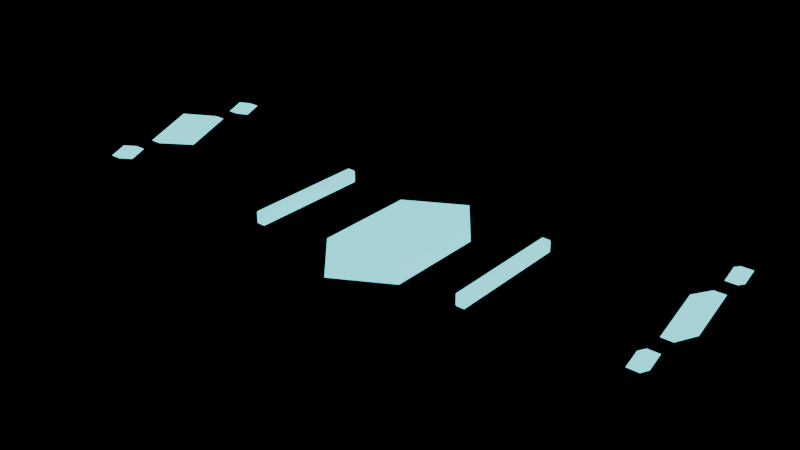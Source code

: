 # Source: bridge-lift-rune.blend  (saved by Blender 5.2.44; exported with 4.5.12 LTS)
import bpy
from mathutils import Matrix  # noqa: F401  (used for matrix-valued properties, if any)

bpy.ops.wm.read_factory_settings(use_empty=True)
scene = bpy.context.scene
scene.name = 'Scene'

# ---- materials (node trees are filled in below, after node groups)
mat_bridge_lift_rune_cyan = bpy.data.materials.new('Bridge lift rune cyan')
mat_bridge_lift_rune_cyan.diffuse_color = (0.08, 0.68, 0.74, 1.0)
mat_bridge_lift_rune_cyan.roughness = 0.64
mat_bridge_lift_rune_cyan.metallic = 0.05

# ---- material node trees
mat_bridge_lift_rune_cyan.use_nodes = True; mat_bridge_lift_rune_cyan.node_tree.nodes.clear()
_N = mat_bridge_lift_rune_cyan.node_tree.nodes; _L = mat_bridge_lift_rune_cyan.node_tree.links
n0 = _N.new('ShaderNodeBsdfPrincipled'); n0.name = 'Principled BSDF'; n0.location = (-200, 100)
n0.inputs[0].default_value = (0.08, 0.68, 0.74, 1.0)
n0.inputs[1].default_value = 0.05
n0.inputs[2].default_value = 0.64
n0.inputs[10].default_value = 0.005
n0.inputs[27].default_value = (0.08, 0.68, 0.74, 1.0)
n0.inputs[28].default_value = 2.2
n1 = _N.new('ShaderNodeOutputMaterial'); n1.name = 'Material Output'; n1.location = (200, 100)
_L.new(n0.outputs[0], n1.inputs[0])
n1.is_active_output = True

# ---- meshes
me_bridge_lift_rune_mesh = bpy.data.meshes.new('Bridge lift rune mesh')
me_bridge_lift_rune_mesh.from_pydata([(0.0, 0.0, -0.405), (0.1447, -0.1787, -0.3691), (-0.05528, -0.2892, -0.3691), (-0.1789, 0.0, -0.3691), (-0.05528, 0.2892, -0.3691), (0.1447, 0.1787, -0.3691), (0.05528, -0.2892, -0.3109), (-0.1447, -0.1787, -0.3109), (-0.1447, 0.1787, -0.3109), (0.05528, 0.2892, -0.3109), (0.1789, 0.0, -0.3109), (0.0, 0.0, -0.275), (-0.4125, -0.215, -0.3325), (-0.4125, -0.22, -0.3275), (-0.4175, -0.215, -0.3275), (-0.4125, -0.22, -0.2925), (-0.4125, -0.215, -0.2875), (-0.4175, -0.215, -0.2925), (-0.4125, 0.215, -0.3325), (-0.4175, 0.215, -0.3275), (-0.4125, 0.22, -0.3275), (-0.4125, 0.215, -0.2875), (-0.4125, 0.22, -0.2925), (-0.4175, 0.215, -0.2925), (-0.3875, -0.215, -0.3325), (-0.3825, -0.215, -0.3275), (-0.3875, -0.22, -0.3275), (-0.3875, -0.215, -0.2875), (-0.3875, -0.22, -0.2925), (-0.3825, -0.215, -0.2925), (-0.3875, 0.215, -0.3325), (-0.3875, 0.22, -0.3275), (-0.3825, 0.215, -0.3275), (-0.3875, 0.215, -0.2875), (-0.3825, 0.215, -0.2925), (-0.3875, 0.22, -0.2925), (0.3875, -0.215, -0.3325), (0.3875, -0.22, -0.3275), (0.3825, -0.215, -0.3275), (0.3875, -0.22, -0.2925), (0.3875, -0.215, -0.2875), (0.3825, -0.215, -0.2925), (0.3875, 0.215, -0.3325), (0.3825, 0.215, -0.3275), (0.3875, 0.22, -0.3275), (0.3875, 0.215, -0.2875), (0.3875, 0.22, -0.2925), (0.3825, 0.215, -0.2925), (0.4125, -0.215, -0.3325), (0.4175, -0.215, -0.3275), (0.4125, -0.22, -0.3275), (0.4125, -0.215, -0.2875), (0.4125, -0.22, -0.2925), (0.4175, -0.215, -0.2925), (0.4125, 0.215, -0.3325), (0.4125, 0.22, -0.3275), (0.4175, 0.215, -0.3275), (0.4125, 0.215, -0.2875), (0.4175, 0.215, -0.2925), (0.4125, 0.22, -0.2925), (-0.973, -0.15, -0.225), (-0.973, 0.0, -0.17), (-0.973, 0.15, -0.225), (-0.973, 0.0, -0.28), (-1.012, -0.15, -0.225), (-1.012, 0.0, -0.17), (-1.012, 0.15, -0.225), (-1.012, 0.0, -0.28), (-0.973, -0.3225, -0.225), (-0.973, -0.27, -0.205), (-0.973, -0.2175, -0.225), (-0.973, -0.27, -0.245), (-1.012, -0.3225, -0.225), (-1.012, -0.27, -0.205), (-1.012, -0.2175, -0.225), (-1.012, -0.27, -0.245), (-0.973, 0.2175, -0.225), (-0.973, 0.27, -0.205), (-0.973, 0.3225, -0.225), (-0.973, 0.27, -0.245), (-1.012, 0.2175, -0.225), (-1.012, 0.27, -0.205), (-1.012, 0.3225, -0.225), (-1.012, 0.27, -0.245), (0.973, -0.15, -0.225), (0.973, 0.0, -0.17), (0.973, 0.15, -0.225), (0.973, 0.0, -0.28), (1.012, -0.15, -0.225), (1.012, 0.0, -0.17), (1.012, 0.15, -0.225), (1.012, 0.0, -0.28), (0.973, -0.3225, -0.225), (0.973, -0.27, -0.205), (0.973, -0.2175, -0.225), (0.973, -0.27, -0.245), (1.012, -0.3225, -0.225), (1.012, -0.27, -0.205), (1.012, -0.2175, -0.225), (1.012, -0.27, -0.245), (0.973, 0.2175, -0.225), (0.973, 0.27, -0.205), (0.973, 0.3225, -0.225), (0.973, 0.27, -0.245), (1.012, 0.2175, -0.225), (1.012, 0.27, -0.205), (1.012, 0.3225, -0.225), (1.012, 0.27, -0.245)], [], [(0, 1, 2), (1, 0, 5), (0, 2, 3), (0, 3, 4), (0, 4, 5), (1, 5, 10), (2, 1, 6), (3, 2, 7), (4, 3, 8), (5, 4, 9), (1, 10, 6), (2, 6, 7), (3, 7, 8), (4, 8, 9), (5, 9, 10), (6, 10, 11), (7, 6, 11), (8, 7, 11), (9, 8, 11), (10, 9, 11), (12, 13, 14), (15, 16, 17), (18, 19, 20), (21, 22, 23), (24, 25, 26), (27, 28, 29), (30, 31, 32), (33, 34, 35), (18, 12, 14, 19), (13, 15, 17, 14), (16, 21, 23, 17), (22, 20, 19, 23), (30, 18, 20, 31), (21, 33, 35, 22), (34, 32, 31, 35), (24, 30, 32, 25), (33, 27, 29, 34), (28, 26, 25, 29), (12, 24, 26, 13), (27, 16, 15, 28), (18, 30, 24, 12), (14, 17, 23, 19), (26, 28, 15, 13), (33, 21, 16, 27), (20, 22, 35, 31), (32, 34, 29, 25), (36, 37, 38), (39, 40, 41), (42, 43, 44), (45, 46, 47), (48, 49, 50), (51, 52, 53), (54, 55, 56), (57, 58, 59), (42, 36, 38, 43), (37, 39, 41, 38), (40, 45, 47, 41), (46, 44, 43, 47), (54, 42, 44, 55), (45, 57, 59, 46), (58, 56, 55, 59), (48, 54, 56, 49), (57, 51, 53, 58), (52, 50, 49, 53), (36, 48, 50, 37), (51, 40, 39, 52), (42, 54, 48, 36), (38, 41, 47, 43), (50, 52, 39, 37), (57, 45, 40, 51), (44, 46, 59, 55), (56, 58, 53, 49), (63, 62, 61, 60), (64, 65, 66, 67), (60, 61, 65, 64), (61, 62, 66, 65), (62, 63, 67, 66), (63, 60, 64, 67), (71, 70, 69, 68), (72, 73, 74, 75), (68, 69, 73, 72), (69, 70, 74, 73), (70, 71, 75, 74), (71, 68, 72, 75), (79, 78, 77, 76), (80, 81, 82, 83), (76, 77, 81, 80), (77, 78, 82, 81), (78, 79, 83, 82), (79, 76, 80, 83), (87, 86, 85, 84), (88, 89, 90, 91), (84, 85, 89, 88), (85, 86, 90, 89), (86, 87, 91, 90), (87, 84, 88, 91), (95, 94, 93, 92), (96, 97, 98, 99), (92, 93, 97, 96), (93, 94, 98, 97), (94, 95, 99, 98), (95, 92, 96, 99), (103, 102, 101, 100), (104, 105, 106, 107), (100, 101, 105, 104), (101, 102, 106, 105), (102, 103, 107, 106), (103, 100, 104, 107)])
_uv = me_bridge_lift_rune_mesh.uv_layers.new(name='UVMap')
_uv.uv.foreach_set('vector', [0.1818, 0.0, 0.2727, 0.1575, 0.09091, 0.1575, 0.2727, 0.1575, 0.3636, 0.0, 0.4545, 0.1575, 0.9091, 0.0, 1.0, 0.1575, 0.8182, 0.1575, 0.7273, 0.0, 0.8182, 0.1575, 0.6364, 0.1575, 0.5455, 0.0, 0.6364, 0.1575, 0.4545, 0.1575, 0.2727, 0.1575, 0.4545, 0.1575, 0.3636, 0.3149, 0.09091, 0.1575, 0.2727, 0.1575, 0.1818, 0.3149, 0.8182, 0.1575, 1.0, 0.1575, 0.9091, 0.3149, 0.6364, 0.1575, 0.8182, 0.1575, 0.7273, 0.3149, 0.4545, 0.1575, 0.6364, 0.1575, 0.5455, 0.3149, 0.2727, 0.1575, 0.3636, 0.3149, 0.1818, 0.3149, 0.09091, 0.1575, 0.1818, 0.3149, 0.0, 0.3149, 0.8182, 0.1575, 0.9091, 0.3149, 0.7273, 0.3149, 0.6364, 0.1575, 0.7273, 0.3149, 0.5455, 0.3149, 0.4545, 0.1575, 0.5455, 0.3149, 0.3636, 0.3149, 0.1818, 0.3149, 0.3636, 0.3149, 0.2727, 0.4724, 0.0, 0.3149, 0.1818, 0.3149, 0.09091, 0.4724, 0.7273, 0.3149, 0.9091, 0.3149, 0.8182, 0.4724, 0.5455, 0.3149, 0.7273, 0.3149, 0.6364, 0.4724, 0.3636, 0.3149, 0.5455, 0.3149, 0.4545, 0.4724, 0.2294, 0.2144, 0.2606, 0.2144, 0.2606, 0.2081, 0.4794, 0.2144, 0.5106, 0.2144, 0.4794, 0.2081, 0.2294, 0.2144, 0.2606, 0.2081, 0.2606, 0.2144, 0.5106, 0.2144, 0.4794, 0.2144, 0.4794, 0.2081, 0.2294, 0.2456, 0.2606, 0.2519, 0.2606, 0.2456, 0.5106, 0.2456, 0.4794, 0.2456, 0.4794, 0.2519, 0.2294, 0.2456, 0.2606, 0.2456, 0.2606, 0.2519, 0.5106, 0.2456, 0.4794, 0.2519, 0.4794, 0.2456, 1.714, 0.2144, -0.9737, 0.2144, -0.9737, 0.2081, 1.714, 0.2081, 0.2606, 0.2144, 0.4794, 0.2144, 0.4794, 0.2081, 0.2606, 0.2081, -0.9737, 0.2144, 1.714, 0.2144, 1.714, 0.2081, -0.9737, 0.2081, 0.4794, 0.2144, 0.2606, 0.2144, 0.2606, 0.2081, 0.4794, 0.2081, 0.2294, 0.2456, 0.2294, 0.2144, 0.2606, 0.2144, 0.2606, 0.2456, 0.5106, 0.2144, 0.5106, 0.2456, 0.4794, 0.2456, 0.4794, 0.2144, 0.4794, 0.2519, 0.2606, 0.2519, 0.2606, 0.2456, 0.4794, 0.2456, -0.9737, 0.2456, 1.714, 0.2456, 1.714, 0.2519, -0.9737, 0.2519, 1.714, 0.2456, -0.9737, 0.2456, -0.9737, 0.2519, 1.714, 0.2519, 0.4794, 0.2456, 0.2606, 0.2456, 0.2606, 0.2519, 0.4794, 0.2519, 0.2294, 0.2144, 0.2294, 0.2456, 0.2606, 0.2456, 0.2606, 0.2144, 0.5106, 0.2456, 0.5106, 0.2144, 0.4794, 0.2144, 0.4794, 0.2456, 1.714, 0.2144, 1.714, 0.2456, -0.9737, 0.2456, -0.9737, 0.2144, -0.9737, 0.1206, -0.9737, 0.3394, 1.714, 0.3394, 1.714, 0.1206, 0.2606, 0.2456, 0.4794, 0.2456, 0.4794, 0.2144, 0.2606, 0.2144, 1.714, 0.2456, 1.714, 0.2144, -0.9737, 0.2144, -0.9737, 0.2456, 0.2606, 0.2144, 0.4794, 0.2144, 0.4794, 0.2456, 0.2606, 0.2456, 1.714, 0.1206, 1.714, 0.3394, -0.9737, 0.3394, -0.9737, 0.1206, 0.2294, 0.2144, 0.2606, 0.2144, 0.2606, 0.2081, 0.4794, 0.2144, 0.5106, 0.2144, 0.4794, 0.2081, 0.2294, 0.2144, 0.2606, 0.2081, 0.2606, 0.2144, 0.5106, 0.2144, 0.4794, 0.2144, 0.4794, 0.2081, 0.2294, 0.2456, 0.2606, 0.2519, 0.2606, 0.2456, 0.5106, 0.2456, 0.4794, 0.2456, 0.4794, 0.2519, 0.2294, 0.2456, 0.2606, 0.2456, 0.2606, 0.2519, 0.5106, 0.2456, 0.4794, 0.2519, 0.4794, 0.2456, 1.714, 0.2144, -0.9737, 0.2144, -0.9737, 0.2081, 1.714, 0.2081, 0.2606, 0.2144, 0.4794, 0.2144, 0.4794, 0.2081, 0.2606, 0.2081, -0.9737, 0.2144, 1.714, 0.2144, 1.714, 0.2081, -0.9737, 0.2081, 0.4794, 0.2144, 0.2606, 0.2144, 0.2606, 0.2081, 0.4794, 0.2081, 0.2294, 0.2456, 0.2294, 0.2144, 0.2606, 0.2144, 0.2606, 0.2456, 0.5106, 0.2144, 0.5106, 0.2456, 0.4794, 0.2456, 0.4794, 0.2144, 0.4794, 0.2519, 0.2606, 0.2519, 0.2606, 0.2456, 0.4794, 0.2456, -0.9737, 0.2456, 1.714, 0.2456, 1.714, 0.2519, -0.9737, 0.2519, 1.714, 0.2456, -0.9737, 0.2456, -0.9737, 0.2519, 1.714, 0.2519, 0.4794, 0.2456, 0.2606, 0.2456, 0.2606, 0.2519, 0.4794, 0.2519, 0.2294, 0.2144, 0.2294, 0.2456, 0.2606, 0.2456, 0.2606, 0.2144, 0.5106, 0.2456, 0.5106, 0.2144, 0.4794, 0.2144, 0.4794, 0.2456, 1.714, 0.2144, 1.714, 0.2456, -0.9737, 0.2456, -0.9737, 0.2144, -0.9737, 0.1206, -0.9737, 0.3394, 1.714, 0.3394, 1.714, 0.1206, 0.2606, 0.2456, 0.4794, 0.2456, 0.4794, 0.2144, 0.2606, 0.2144, 1.714, 0.2456, 1.714, 0.2144, -0.9737, 0.2144, -0.9737, 0.2456, 0.2606, 0.2144, 0.4794, 0.2144, 0.4794, 0.2456, 0.2606, 0.2456, 1.714, 0.1206, 1.714, 0.3394, -0.9737, 0.3394, -0.9737, 0.1206, 0.0, 0.0, 0.0, 0.0, 0.0, 0.0, 0.0, 0.0, 0.0, 0.0, 0.0, 0.0, 0.0, 0.0, 0.0, 0.0, 0.0, 0.0, 0.0, 0.0, 0.0, 0.0, 0.0, 0.0, 0.0, 0.0, 0.0, 0.0, 0.0, 0.0, 0.0, 0.0, 0.0, 0.0, 0.0, 0.0, 0.0, 0.0, 0.0, 0.0, 0.0, 0.0, 0.0, 0.0, 0.0, 0.0, 0.0, 0.0, 0.0, 0.0, 0.0, 0.0, 0.0, 0.0, 0.0, 0.0, 0.0, 0.0, 0.0, 0.0, 0.0, 0.0, 0.0, 0.0, 0.0, 0.0, 0.0, 0.0, 0.0, 0.0, 0.0, 0.0, 0.0, 0.0, 0.0, 0.0, 0.0, 0.0, 0.0, 0.0, 0.0, 0.0, 0.0, 0.0, 0.0, 0.0, 0.0, 0.0, 0.0, 0.0, 0.0, 0.0, 0.0, 0.0, 0.0, 0.0, 0.0, 0.0, 0.0, 0.0, 0.0, 0.0, 0.0, 0.0, 0.0, 0.0, 0.0, 0.0, 0.0, 0.0, 0.0, 0.0, 0.0, 0.0, 0.0, 0.0, 0.0, 0.0, 0.0, 0.0, 0.0, 0.0, 0.0, 0.0, 0.0, 0.0, 0.0, 0.0, 0.0, 0.0, 0.0, 0.0, 0.0, 0.0, 0.0, 0.0, 0.0, 0.0, 0.0, 0.0, 0.0, 0.0, 0.0, 0.0, 0.0, 0.0, 0.0, 0.0, 0.0, 0.0, 0.0, 0.0, 0.0, 0.0, 0.0, 0.0, 0.0, 0.0, 0.0, 0.0, 0.0, 0.0, 0.0, 0.0, 0.0, 0.0, 0.0, 0.0, 0.0, 0.0, 0.0, 0.0, 0.0, 0.0, 0.0, 0.0, 0.0, 0.0, 0.0, 0.0, 0.0, 0.0, 0.0, 0.0, 0.0, 0.0, 0.0, 0.0, 0.0, 0.0, 0.0, 0.0, 0.0, 0.0, 0.0, 0.0, 0.0, 0.0, 0.0, 0.0, 0.0, 0.0, 0.0, 0.0, 0.0, 0.0, 0.0, 0.0, 0.0, 0.0, 0.0, 0.0, 0.0, 0.0, 0.0, 0.0, 0.0, 0.0, 0.0, 0.0, 0.0, 0.0, 0.0, 0.0, 0.0, 0.0, 0.0, 0.0, 0.0, 0.0, 0.0, 0.0, 0.0, 0.0, 0.0, 0.0, 0.0, 0.0, 0.0, 0.0, 0.0, 0.0, 0.0, 0.0, 0.0, 0.0, 0.0, 0.0, 0.0, 0.0, 0.0, 0.0, 0.0, 0.0, 0.0, 0.0, 0.0, 0.0, 0.0, 0.0, 0.0, 0.0, 0.0, 0.0, 0.0, 0.0, 0.0, 0.0, 0.0, 0.0, 0.0, 0.0, 0.0, 0.0, 0.0, 0.0, 0.0, 0.0, 0.0, 0.0, 0.0, 0.0, 0.0, 0.0, 0.0, 0.0, 0.0, 0.0])
me_bridge_lift_rune_mesh.materials.append(mat_bridge_lift_rune_cyan)
me_bridge_lift_rune_mesh.update()

# ---- objects
ob_bridge_lift_rune = bpy.data.objects.new('Bridge lift rune', me_bridge_lift_rune_mesh)

# ---- transforms, parenting, visibility, modifiers, constraints
ob_bridge_lift_rune.location = (0.0, 0.0, 0.0)

# ---- collection membership
scene.collection.objects.link(ob_bridge_lift_rune)

# ---- scene / render settings (as saved in the file)
scene.frame_start = 1; scene.frame_end = 250; scene.frame_set(1)
scene.render.engine = 'BLENDER_EEVEE_NEXT'
scene.render.bake_bias = 0.0
scene.render.bake_samples = 0
scene.render.compositor_device = 'GPU'
scene.eevee.use_volume_custom_range = False
scene.eevee.fast_gi_thickness_near = 0.1
scene.eevee.fast_gi_thickness_far = 0.0
scene.eevee.ray_tracing_options.screen_trace_thickness = 0.1
bpy.context.view_layer.update()

# ---- added for rendering (the .blend has no active camera): camera
cam_auto = bpy.data.cameras.new('AutoCamera')
cam_auto.lens = 50.0
cam_auto.sensor_width = 36.0
cam_auto.clip_end = 1000.0
ob_auto_camera = bpy.data.objects.new('AutoCamera', cam_auto)
scene.collection.objects.link(ob_auto_camera)
ob_auto_camera.location = (1.97743, -2.37292, 1.29445)
ob_auto_camera.rotation_euler = (1.09748, -7.21219e-08, 0.694738)
scene.camera = ob_auto_camera
bpy.context.view_layer.update()
